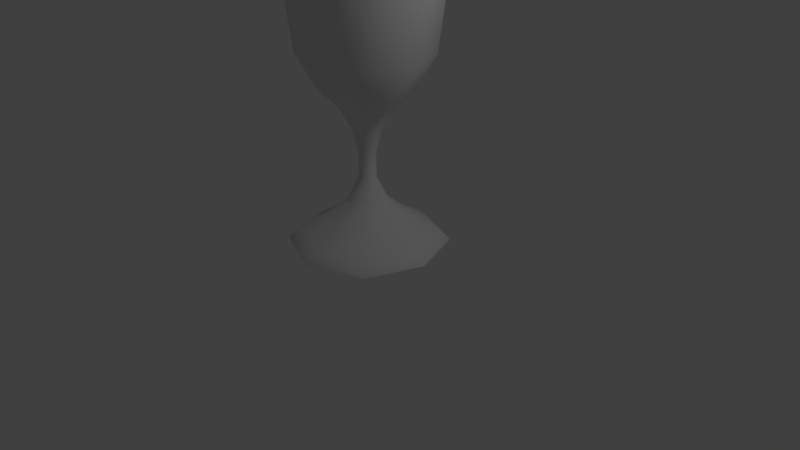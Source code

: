 # Source: ta_a.blend  (saved by Blender 2.79.0; exported with 4.5.12 LTS)
import bpy
from mathutils import Matrix  # noqa: F401  (used for matrix-valued properties, if any)

bpy.ops.wm.read_factory_settings(use_empty=True)
scene = bpy.context.scene
scene.name = 'Scene'

# ---- collections
col_collection_1 = bpy.data.collections.new('Collection 1'); scene.collection.children.link(col_collection_1)

# ---- materials (node trees are filled in below, after node groups)
mat_material = bpy.data.materials.new('Material')
mat_material.alpha_threshold = 0.0
mat_material.use_transparent_shadow = False
mat_material.roughness = 0.5
mat_material.line_color = (0.0, 0.0, 0.0, 1.0)

# ---- material node trees

# ---- world
world_world = bpy.data.worlds.new('World'); scene.world = world_world
world_world.color = (0.05088, 0.05088, 0.05088)
world_world.use_sun_shadow = False
world_world.sun_shadow_jitter_overblur = 0.0
world_world.cycles.sampling_method = 'MANUAL'

# ---- cameras
cam_camera = bpy.data.cameras.new('Camera')
cam_camera.clip_end = 100.0
cam_camera.lens = 35.0
cam_camera.sensor_width = 32.0
cam_camera.sensor_height = 18.0
cam_camera.ortho_scale = 7.314
cam_camera.dof.focus_distance = 0.0
cam_camera.dof.aperture_fstop = 128.0

# ---- lights
light_lamp = bpy.data.lights.new('Lamp', 'POINT')
light_lamp.transmission_factor = 0.0
light_lamp.cutoff_distance = 30.0
light_lamp.energy = 100.0
light_lamp.shadow_buffer_clip_start = 1.001
light_lamp.shadow_soft_size = 0.1
light_lamp.shadow_maximum_resolution = 0.006
light_lamp.use_absolute_resolution = True

# ---- meshes
me_cube = bpy.data.meshes.new('Cube')
me_cube.from_pydata([(0.2835, 0.2835, -1.313), (0.2835, -0.2835, -1.313), (-0.2835, -0.2835, -1.313), (-0.2835, 0.2835, -1.313), (1.0, 1.0, 1.0), (1.0, -1.0, 1.0), (-1.0, -1.0, 1.0), (-1.0, 1.0, 1.0), (1.0, 1.0, -1.0), (1.0, -1.0, -1.0), (-1.0, 1.0, -1.0), (-1.0, -1.0, -1.0), (0.1095, 0.1095, -2.57), (0.1095, -0.1095, -2.57), (-0.1095, 0.1095, -2.57), (-0.1095, -0.1095, -2.57), (1.087, 1.087, -3.063), (1.087, -1.087, -3.063), (-1.087, 1.087, -3.063), (-1.087, -1.087, -3.063), (1.088, 1.088, -3.124), (1.088, -1.088, -3.124), (-1.088, 1.088, -3.124), (-1.088, -1.088, -3.124), (-0.07388, -0.07388, -1.941), (0.07388, -0.07388, -1.941), (0.07388, 0.07388, -1.941), (-0.07388, 0.07388, -1.941)], [], [(25, 24, 15, 13), (8, 4, 5, 9), (9, 5, 6, 11), (11, 6, 7, 10), (4, 8, 10, 7), (1, 0, 8, 9), (0, 3, 10, 8), (2, 1, 9, 11), (3, 2, 11, 10), (15, 14, 18, 19), (26, 25, 13, 12), (24, 27, 14, 15), (27, 26, 12, 14), (17, 19, 23, 21), (14, 12, 16, 18), (13, 15, 19, 17), (12, 13, 17, 16), (3, 0, 26, 27), (16, 17, 21, 20), (19, 18, 22, 23), (18, 16, 20, 22), (2, 3, 27, 24), (0, 1, 25, 26), (1, 2, 24, 25)])
me_cube.polygons.foreach_set('use_smooth', [True] * 24)
me_cube.materials.append(mat_material)
me_cube.use_remesh_preserve_volume = False
me_cube.use_remesh_preserve_attributes = False
me_cube.use_mirror_vertex_groups = False
me_cube.update()

# ---- objects
ob_cube = bpy.data.objects.new('Cube', me_cube)
ob_lamp = bpy.data.objects.new('Lamp', light_lamp)
ob_camera = bpy.data.objects.new('Camera', cam_camera)

# ---- transforms, parenting, visibility, modifiers, constraints
ob_cube.location = (0.0, 0.0, 3.344)
ob_cube.lock_rotations_4d = False
ob_cube.empty_display_type = 'ARROWS'
ob_cube.lineart.crease_threshold = 0.0
_m = ob_cube.modifiers.new('Subsurf', 'SUBSURF')
_m.uv_smooth = 'PRESERVE_CORNERS'
_m.quality = 1
_m.render_levels = 1
_m.show_only_control_edges = False
ob_lamp.location = (4.076, 1.005, 5.904)
ob_lamp.rotation_euler = (0.6503, 0.05522, 1.866)
ob_lamp.lock_rotations_4d = False
ob_lamp.empty_display_type = 'ARROWS'
ob_lamp.color = (0.0, 0.0, 0.0, 0.0)
ob_lamp.lineart.crease_threshold = 0.0
ob_camera.location = (7.481, -6.508, 5.344)
ob_camera.rotation_euler = (1.109, 0.0, 0.8149)
ob_camera.lock_rotations_4d = False
ob_camera.empty_display_type = 'ARROWS'
ob_camera.color = (0.0, 0.0, 0.0, 0.0)
ob_camera.display_type = 'WIRE'
ob_camera.lineart.crease_threshold = 0.0

# ---- collection membership
col_collection_1.objects.link(ob_cube)
col_collection_1.objects.link(ob_lamp)
col_collection_1.objects.link(ob_camera)

# ---- scene / render settings (as saved in the file)
scene.camera = ob_camera
scene.frame_start = 1; scene.frame_end = 250; scene.frame_set(1)
scene.render.engine = 'BLENDER_EEVEE_NEXT'
scene.render.resolution_percentage = 50
scene.render.dither_intensity = 0.0
scene.cycles.use_denoising = False
scene.cycles.samples = 128
scene.cycles.sampling_pattern = 'TABULATED_SOBOL'
scene.cycles.use_adaptive_sampling = False
scene.cycles.use_light_tree = False
scene.cycles.blur_glossy = 0.0
scene.cycles.sample_clamp_indirect = 0.0
scene.view_settings.view_transform = 'Standard'
bpy.context.view_layer.update()
